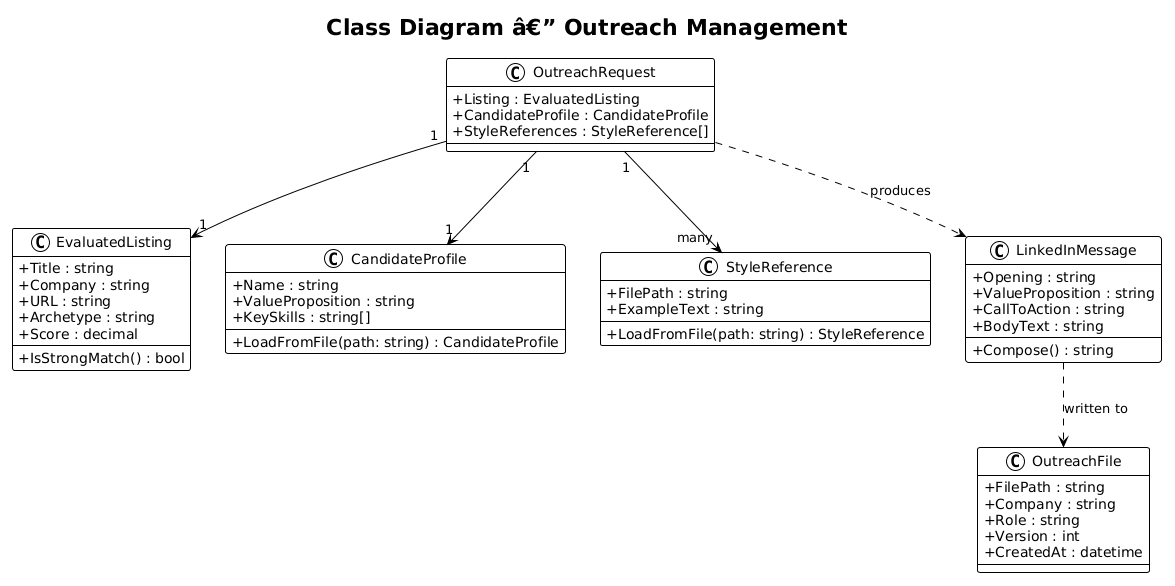

The diagram above was rendered by PlantUML. Its source (embedded in the PNG):
@startuml
!theme plain
skinparam classAttributeIconSize 0

title Class Diagram â€” Outreach Management

class EvaluatedListing {
    +Title : string
    +Company : string
    +URL : string
    +Archetype : string
    +Score : decimal
    +IsStrongMatch() : bool
}

class OutreachRequest {
    +Listing : EvaluatedListing
    +CandidateProfile : CandidateProfile
    +StyleReferences : StyleReference[]
}

class CandidateProfile {
    +Name : string
    +ValueProposition : string
    +KeySkills : string[]
    +LoadFromFile(path: string) : CandidateProfile
}

class StyleReference {
    +FilePath : string
    +ExampleText : string
    +LoadFromFile(path: string) : StyleReference
}

class LinkedInMessage {
    +Opening : string
    +ValueProposition : string
    +CallToAction : string
    +BodyText : string
    +Compose() : string
}

class OutreachFile {
    +FilePath : string
    +Company : string
    +Role : string
    +Version : int
    +CreatedAt : datetime
}

OutreachRequest "1" --> "1" EvaluatedListing
OutreachRequest "1" --> "1" CandidateProfile
OutreachRequest "1" --> "many" StyleReference
OutreachRequest ..> LinkedInMessage : produces
LinkedInMessage ..> OutreachFile : written to
@enduml